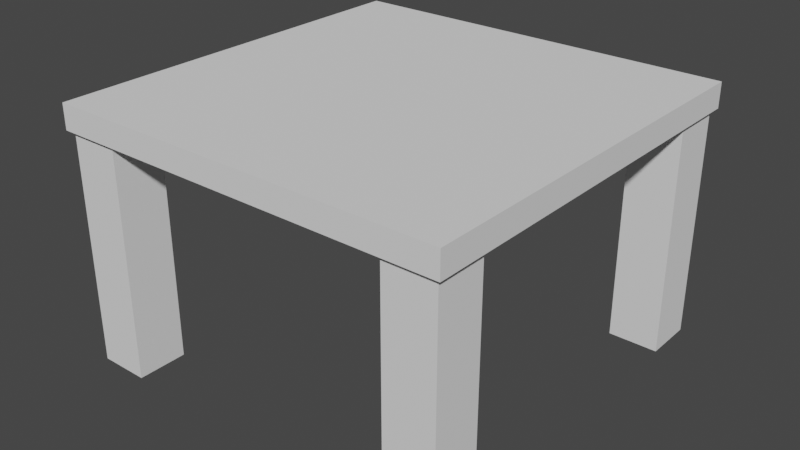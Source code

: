 # Source: squareTable.blend  (saved by Blender 2.92.15; exported with 4.5.12 LTS)
import bpy
from mathutils import Matrix  # noqa: F401  (used for matrix-valued properties, if any)

bpy.ops.wm.read_factory_settings(use_empty=True)
scene = bpy.context.scene
scene.name = 'Scene'

# ---- collections
col_tabletop = bpy.data.collections.new('TableTop'); scene.collection.children.link(col_tabletop)

# ---- world
world_world = bpy.data.worlds.new('World'); scene.world = world_world
world_world.use_nodes = True; world_world.node_tree.nodes.clear()
_N = world_world.node_tree.nodes; _L = world_world.node_tree.links
n0 = _N.new('ShaderNodeOutputWorld'); n0.name = 'World Output'; n0.location = (300, 300)
n1 = _N.new('ShaderNodeBackground'); n1.name = 'Background'; n1.location = (10, 300)
n1.inputs[0].default_value = (0.05088, 0.05088, 0.05088, 1.0)
_L.new(n1.outputs[0], n0.inputs[0])
n0.is_active_output = True
world_world.color = (0.05088, 0.05088, 0.05088)
world_world.use_sun_shadow = False
world_world.sun_shadow_jitter_overblur = 0.0

# ---- meshes
me_cube = bpy.data.meshes.new('Cube')
me_cube.from_pydata([(1.5, 1.5, 1.914), (1.5, 1.5, 1.726), (1.5, -1.5, 1.914), (1.5, -1.5, 1.726), (-1.5, 1.5, 1.914), (-1.5, 1.5, 1.726), (-1.5, -1.5, 1.914), (-1.5, -1.5, 1.726)], [], [(0, 4, 6, 2), (3, 2, 6, 7), (7, 6, 4, 5), (5, 1, 3, 7), (1, 0, 2, 3), (5, 4, 0, 1)])
_uv = me_cube.uv_layers.new(name='UVMap')
_uv.uv.foreach_set('vector', [0.8125, 0.4375, 0.8125, 0.4375, 0.8125, 0.4375, 0.8125, 0.4375, 0.8125, 0.4375, 0.8125, 0.4375, 0.8125, 0.4375, 0.8125, 0.4375, 0.8125, 0.4375, 0.8125, 0.4375, 0.8125, 0.4375, 0.8125, 0.4375, 0.8125, 0.4375, 0.8125, 0.4375, 0.8125, 0.4375, 0.8125, 0.4375, 0.8125, 0.4375, 0.8125, 0.4375, 0.8125, 0.4375, 0.8125, 0.4375, 0.8125, 0.4375, 0.8125, 0.4375, 0.8125, 0.4375, 0.8125, 0.4375])
me_cube.use_remesh_preserve_volume = False
me_cube.use_remesh_preserve_attributes = False
me_cube.use_mirror_vertex_groups = False
me_cube.update()
me_cube_003 = bpy.data.meshes.new('Cube.003')
me_cube_003.from_pydata([(1.088, -1.463, -0.005), (1.088, -1.463, 1.745), (1.088, -1.088, -0.005), (1.088, -1.088, 1.745), (1.463, -1.463, -0.005), (1.463, -1.463, 1.745), (1.463, -1.088, -0.005), (1.463, -1.088, 1.745)], [], [(0, 1, 3, 2), (2, 3, 7, 6), (6, 7, 5, 4), (4, 5, 1, 0), (2, 6, 4, 0), (7, 3, 1, 5)])
_uv = me_cube_003.uv_layers.new(name='UVMap')
_uv.uv.foreach_set('vector', [0.8125, 0.4375, 0.8125, 0.4375, 0.8125, 0.4375, 0.8125, 0.4375, 0.8125, 0.4375, 0.8125, 0.4375, 0.8125, 0.4375, 0.8125, 0.4375, 0.8125, 0.4375, 0.8125, 0.4375, 0.8125, 0.4375, 0.8125, 0.4375, 0.8125, 0.4375, 0.8125, 0.4375, 0.8125, 0.4375, 0.8125, 0.4375, 0.8125, 0.4375, 0.8125, 0.4375, 0.8125, 0.4375, 0.8125, 0.4375, 0.8125, 0.4375, 0.8125, 0.4375, 0.8125, 0.4375, 0.8125, 0.4375])
me_cube_003.use_remesh_fix_poles = True
me_cube_003.use_remesh_preserve_attributes = False
me_cube_003.use_mirror_vertex_groups = False
me_cube_003.update()
me_cube_005 = bpy.data.meshes.new('Cube.005')
me_cube_005.from_pydata([(-1.463, 1.088, -0.005), (-1.463, 1.088, 1.745), (-1.463, 1.463, -0.005), (-1.463, 1.463, 1.745), (-1.088, 1.088, -0.005), (-1.088, 1.088, 1.745), (-1.088, 1.463, -0.005), (-1.088, 1.463, 1.745)], [], [(0, 1, 3, 2), (2, 3, 7, 6), (6, 7, 5, 4), (4, 5, 1, 0), (2, 6, 4, 0), (7, 3, 1, 5)])
_uv = me_cube_005.uv_layers.new(name='UVMap')
_uv.uv.foreach_set('vector', [0.8125, 0.4375, 0.8125, 0.4375, 0.8125, 0.4375, 0.8125, 0.4375, 0.8125, 0.4375, 0.8125, 0.4375, 0.8125, 0.4375, 0.8125, 0.4375, 0.8125, 0.4375, 0.8125, 0.4375, 0.8125, 0.4375, 0.8125, 0.4375, 0.8125, 0.4375, 0.8125, 0.4375, 0.8125, 0.4375, 0.8125, 0.4375, 0.8125, 0.4375, 0.8125, 0.4375, 0.8125, 0.4375, 0.8125, 0.4375, 0.8125, 0.4375, 0.8125, 0.4375, 0.8125, 0.4375, 0.8125, 0.4375])
me_cube_005.use_remesh_fix_poles = True
me_cube_005.use_remesh_preserve_attributes = False
me_cube_005.use_mirror_vertex_groups = False
me_cube_005.update()
me_cube_007 = bpy.data.meshes.new('Cube.007')
me_cube_007.from_pydata([(-1.463, -1.463, -0.005), (-1.463, -1.463, 1.738), (-1.463, -1.088, -0.005), (-1.463, -1.088, 1.738), (-1.088, -1.463, -0.005), (-1.088, -1.463, 1.738), (-1.088, -1.088, -0.005), (-1.088, -1.088, 1.738)], [], [(0, 1, 3, 2), (2, 3, 7, 6), (6, 7, 5, 4), (4, 5, 1, 0), (2, 6, 4, 0), (7, 3, 1, 5)])
_uv = me_cube_007.uv_layers.new(name='UVMap')
_uv.uv.foreach_set('vector', [0.8125, 0.4375, 0.8125, 0.4375, 0.8125, 0.4375, 0.8125, 0.4375, 0.8125, 0.4375, 0.8125, 0.4375, 0.8125, 0.4375, 0.8125, 0.4375, 0.8125, 0.4375, 0.8125, 0.4375, 0.8125, 0.4375, 0.8125, 0.4375, 0.8125, 0.4375, 0.8125, 0.4375, 0.8125, 0.4375, 0.8125, 0.4375, 0.8125, 0.4375, 0.8125, 0.4375, 0.8125, 0.4375, 0.8125, 0.4375, 0.8125, 0.4375, 0.8125, 0.4375, 0.8125, 0.4375, 0.8125, 0.4375])
me_cube_007.use_remesh_fix_poles = True
me_cube_007.use_remesh_preserve_attributes = False
me_cube_007.use_mirror_vertex_groups = False
me_cube_007.update()
me_cube_009 = bpy.data.meshes.new('Cube.009')
me_cube_009.from_pydata([(1.087, 1.088, -0.005), (1.087, 1.088, 1.745), (1.087, 1.463, -0.005), (1.087, 1.463, 1.745), (1.462, 1.088, -0.005), (1.462, 1.088, 1.745), (1.462, 1.463, -0.005), (1.462, 1.463, 1.745)], [], [(0, 1, 3, 2), (2, 3, 7, 6), (6, 7, 5, 4), (4, 5, 1, 0), (2, 6, 4, 0), (7, 3, 1, 5)])
_uv = me_cube_009.uv_layers.new(name='UVMap')
_uv.uv.foreach_set('vector', [0.8125, 0.4375, 0.8125, 0.4375, 0.8125, 0.4375, 0.8125, 0.4375, 0.8125, 0.4375, 0.8125, 0.4375, 0.8125, 0.4375, 0.8125, 0.4375, 0.8125, 0.4375, 0.8125, 0.4375, 0.8125, 0.4375, 0.8125, 0.4375, 0.8125, 0.4375, 0.8125, 0.4375, 0.8125, 0.4375, 0.8125, 0.4375, 0.8125, 0.4375, 0.8125, 0.4375, 0.8125, 0.4375, 0.8125, 0.4375, 0.8125, 0.4375, 0.8125, 0.4375, 0.8125, 0.4375, 0.8125, 0.4375])
me_cube_009.use_remesh_fix_poles = True
me_cube_009.use_remesh_preserve_attributes = False
me_cube_009.use_mirror_vertex_groups = False
me_cube_009.update()

# ---- objects
ob_tabletop = bpy.data.objects.new('TableTop', me_cube)
ob_frontleftleg = bpy.data.objects.new('FrontLeftLeg', me_cube_003)
ob_backrightleg = bpy.data.objects.new('BackRightLeg', me_cube_005)
ob_backleftleg = bpy.data.objects.new('BackLeftLeg', me_cube_007)
ob_fronrightleg = bpy.data.objects.new('FronRightLeg', me_cube_009)

# ---- transforms, parenting, visibility, modifiers, constraints
ob_tabletop.location = (0.0, 0.0, 0.0)
ob_tabletop.lock_rotations_4d = False
ob_tabletop.empty_display_type = 'ARROWS'
ob_tabletop.lineart.crease_threshold = 0.0
ob_frontleftleg.location = (0.0, 0.0, 0.0)
ob_frontleftleg.lineart.crease_threshold = 0.0
ob_backrightleg.location = (0.0, 0.0, 0.0)
ob_backrightleg.lineart.crease_threshold = 0.0
ob_backleftleg.location = (0.0, 0.0, 0.0)
ob_backleftleg.lineart.crease_threshold = 0.0
ob_fronrightleg.location = (0.0, 0.0, 0.0)
ob_fronrightleg.lineart.crease_threshold = 0.0

# ---- collection membership
col_tabletop.objects.link(ob_tabletop)
col_tabletop.objects.link(ob_frontleftleg)
col_tabletop.objects.link(ob_backrightleg)
col_tabletop.objects.link(ob_backleftleg)
col_tabletop.objects.link(ob_fronrightleg)

# ---- scene / render settings (as saved in the file)
scene.frame_start = 1; scene.frame_end = 250; scene.frame_set(1)
scene.render.engine = 'BLENDER_EEVEE_NEXT'
scene.cycles.use_denoising = False
scene.cycles.samples = 128
scene.cycles.sampling_pattern = 'TABULATED_SOBOL'
scene.cycles.use_adaptive_sampling = False
scene.cycles.use_light_tree = False
scene.view_settings.view_transform = 'Filmic'
bpy.context.view_layer.update()

# ---- added for rendering (the .blend has no active camera and no usable light): camera, sun
cam_auto = bpy.data.cameras.new('AutoCamera')
cam_auto.lens = 50.0
cam_auto.sensor_width = 36.0
cam_auto.clip_end = 1000.0
ob_auto_camera = bpy.data.objects.new('AutoCamera', cam_auto)
scene.collection.objects.link(ob_auto_camera)
ob_auto_camera.location = (4.30817, -5.1698, 4.40091)
ob_auto_camera.rotation_euler = (1.09748, -7.21219e-08, 0.694738)
scene.camera = ob_auto_camera
light_auto_sun = bpy.data.lights.new('AutoSun', 'SUN')
light_auto_sun.energy = 3.0
light_auto_sun.angle = 0.0523599
ob_auto_sun = bpy.data.objects.new('AutoSun', light_auto_sun)
scene.collection.objects.link(ob_auto_sun)
ob_auto_sun.rotation_euler = (0.872665, 0.174533, 0.523599)
bpy.context.view_layer.update()
